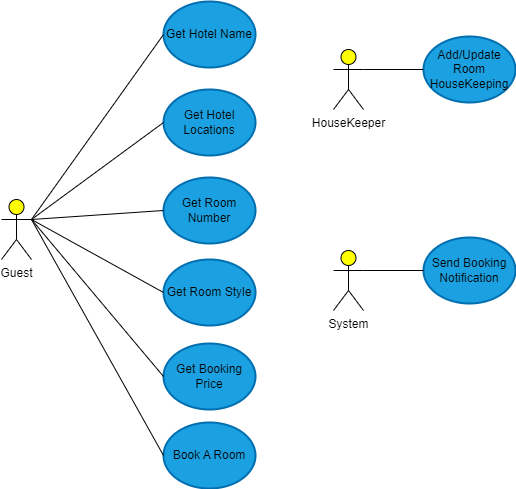

The diagram above was exported from draw.io. Its source (the exported page's mxGraphModel, read from the mxfile embedded in the PNG):
<mxGraphModel dx="736" dy="563" grid="0" gridSize="10" guides="1" tooltips="1" connect="1" arrows="1" fold="1" page="1" pageScale="1" pageWidth="850" pageHeight="1100" background="#ffffff" math="0" shadow="0">
  <root>
    <mxCell id="0" />
    <mxCell id="1" parent="0" />
    <mxCell id="2" value="Guest" style="shape=umlActor;verticalLabelPosition=bottom;verticalAlign=top;html=1;outlineConnect=0;fillColor=#FFFF00;strokeColor=#000000;fontColor=#000000;" vertex="1" parent="1">
      <mxGeometry x="40" y="250" width="30" height="60" as="geometry" />
    </mxCell>
    <mxCell id="3" value="HouseKeeper" style="shape=umlActor;verticalLabelPosition=bottom;verticalAlign=top;html=1;outlineConnect=0;fillColor=#FFFF00;strokeColor=#000000;fontColor=#000000;" vertex="1" parent="1">
      <mxGeometry x="372" y="100" width="30" height="60" as="geometry" />
    </mxCell>
    <mxCell id="4" value="System" style="shape=umlActor;verticalLabelPosition=bottom;verticalAlign=top;html=1;outlineConnect=0;fillColor=#FFFF00;strokeColor=#000000;fontColor=#000000;" vertex="1" parent="1">
      <mxGeometry x="372" y="301" width="30" height="60" as="geometry" />
    </mxCell>
    <mxCell id="7" value="Get Hotel Name" style="ellipse;whiteSpace=wrap;html=1;strokeColor=#006EAF;fontColor=#000000;fillColor=#1ba1e2;strokeWidth=2;" vertex="1" parent="1">
      <mxGeometry x="202" y="52" width="92" height="66" as="geometry" />
    </mxCell>
    <mxCell id="8" value="Add/Update Room HouseKeeping" style="ellipse;whiteSpace=wrap;html=1;strokeColor=#006EAF;fontColor=#000000;fillColor=#1ba1e2;strokeWidth=2;" vertex="1" parent="1">
      <mxGeometry x="462" y="87" width="92" height="66" as="geometry" />
    </mxCell>
    <mxCell id="9" value="Send Booking Notification" style="ellipse;whiteSpace=wrap;html=1;strokeColor=#006EAF;fontColor=#000000;fillColor=#1ba1e2;strokeWidth=2;" vertex="1" parent="1">
      <mxGeometry x="462" y="288" width="92" height="66" as="geometry" />
    </mxCell>
    <mxCell id="10" value="Get Hotel Locations" style="ellipse;whiteSpace=wrap;html=1;strokeColor=#006EAF;fontColor=#000000;fillColor=#1ba1e2;strokeWidth=2;" vertex="1" parent="1">
      <mxGeometry x="202" y="140" width="92" height="66" as="geometry" />
    </mxCell>
    <mxCell id="11" value="Get Room Number" style="ellipse;whiteSpace=wrap;html=1;strokeColor=#006EAF;fontColor=#000000;fillColor=#1ba1e2;strokeWidth=2;" vertex="1" parent="1">
      <mxGeometry x="202" y="228" width="92" height="66" as="geometry" />
    </mxCell>
    <mxCell id="12" value="Get Room Style" style="ellipse;whiteSpace=wrap;html=1;strokeColor=#006EAF;fontColor=#000000;fillColor=#1ba1e2;strokeWidth=2;" vertex="1" parent="1">
      <mxGeometry x="202" y="310" width="92" height="66" as="geometry" />
    </mxCell>
    <mxCell id="13" value="Get Booking Price" style="ellipse;whiteSpace=wrap;html=1;strokeColor=#006EAF;fontColor=#000000;fillColor=#1ba1e2;strokeWidth=2;" vertex="1" parent="1">
      <mxGeometry x="202" y="394" width="92" height="66" as="geometry" />
    </mxCell>
    <mxCell id="14" value="Book A Room" style="ellipse;whiteSpace=wrap;html=1;strokeColor=#006EAF;fontColor=#000000;fillColor=#1ba1e2;strokeWidth=2;" vertex="1" parent="1">
      <mxGeometry x="202" y="473" width="92" height="66" as="geometry" />
    </mxCell>
    <mxCell id="15" value="" style="endArrow=none;html=1;fontColor=#000000;strokeColor=#000000;exitX=1;exitY=0.3333333333333333;exitDx=0;exitDy=0;exitPerimeter=0;entryX=0;entryY=0.5;entryDx=0;entryDy=0;" edge="1" parent="1" source="2" target="7">
      <mxGeometry width="50" height="50" relative="1" as="geometry">
        <mxPoint x="107" y="234" as="sourcePoint" />
        <mxPoint x="157" y="184" as="targetPoint" />
      </mxGeometry>
    </mxCell>
    <mxCell id="16" value="" style="endArrow=none;html=1;fontColor=#000000;strokeColor=#000000;entryX=0;entryY=0.5;entryDx=0;entryDy=0;exitX=1;exitY=0.3333333333333333;exitDx=0;exitDy=0;exitPerimeter=0;" edge="1" parent="1" source="2" target="10">
      <mxGeometry width="50" height="50" relative="1" as="geometry">
        <mxPoint x="108" y="246" as="sourcePoint" />
        <mxPoint x="212" y="95" as="targetPoint" />
      </mxGeometry>
    </mxCell>
    <mxCell id="17" value="" style="endArrow=none;html=1;fontColor=#000000;strokeColor=#000000;exitX=1;exitY=0.3333333333333333;exitDx=0;exitDy=0;exitPerimeter=0;entryX=0;entryY=0.5;entryDx=0;entryDy=0;" edge="1" parent="1" source="2" target="11">
      <mxGeometry width="50" height="50" relative="1" as="geometry">
        <mxPoint x="90" y="290" as="sourcePoint" />
        <mxPoint x="222" y="105" as="targetPoint" />
      </mxGeometry>
    </mxCell>
    <mxCell id="18" value="" style="endArrow=none;html=1;fontColor=#000000;strokeColor=#000000;exitX=1;exitY=0.3333333333333333;exitDx=0;exitDy=0;exitPerimeter=0;entryX=0;entryY=0.5;entryDx=0;entryDy=0;" edge="1" parent="1" source="2" target="12">
      <mxGeometry width="50" height="50" relative="1" as="geometry">
        <mxPoint x="100" y="300" as="sourcePoint" />
        <mxPoint x="232" y="115" as="targetPoint" />
      </mxGeometry>
    </mxCell>
    <mxCell id="19" value="" style="endArrow=none;html=1;fontColor=#000000;strokeColor=#000000;exitX=1;exitY=0.3333333333333333;exitDx=0;exitDy=0;exitPerimeter=0;entryX=0;entryY=0.5;entryDx=0;entryDy=0;" edge="1" parent="1" source="2" target="13">
      <mxGeometry width="50" height="50" relative="1" as="geometry">
        <mxPoint x="110" y="310" as="sourcePoint" />
        <mxPoint x="242" y="125" as="targetPoint" />
      </mxGeometry>
    </mxCell>
    <mxCell id="20" value="" style="endArrow=none;html=1;fontColor=#000000;strokeColor=#000000;entryX=0;entryY=0.5;entryDx=0;entryDy=0;exitX=1;exitY=0.3333333333333333;exitDx=0;exitDy=0;exitPerimeter=0;" edge="1" parent="1" source="2" target="14">
      <mxGeometry width="50" height="50" relative="1" as="geometry">
        <mxPoint x="85" y="327" as="sourcePoint" />
        <mxPoint x="252" y="135" as="targetPoint" />
      </mxGeometry>
    </mxCell>
    <mxCell id="21" value="" style="endArrow=none;html=1;strokeColor=#000000;fontColor=#000000;entryX=0;entryY=0.5;entryDx=0;entryDy=0;exitX=1;exitY=0.3333333333333333;exitDx=0;exitDy=0;exitPerimeter=0;" edge="1" parent="1" source="3" target="8">
      <mxGeometry width="50" height="50" relative="1" as="geometry">
        <mxPoint x="284" y="326" as="sourcePoint" />
        <mxPoint x="334" y="276" as="targetPoint" />
      </mxGeometry>
    </mxCell>
    <mxCell id="22" value="" style="endArrow=none;html=1;strokeColor=#000000;fontColor=#000000;entryX=0;entryY=0.5;entryDx=0;entryDy=0;exitX=1;exitY=0.3333333333333333;exitDx=0;exitDy=0;exitPerimeter=0;" edge="1" parent="1" source="4" target="9">
      <mxGeometry width="50" height="50" relative="1" as="geometry">
        <mxPoint x="294" y="237" as="sourcePoint" />
        <mxPoint x="476" y="46" as="targetPoint" />
      </mxGeometry>
    </mxCell>
  </root>
</mxGraphModel>